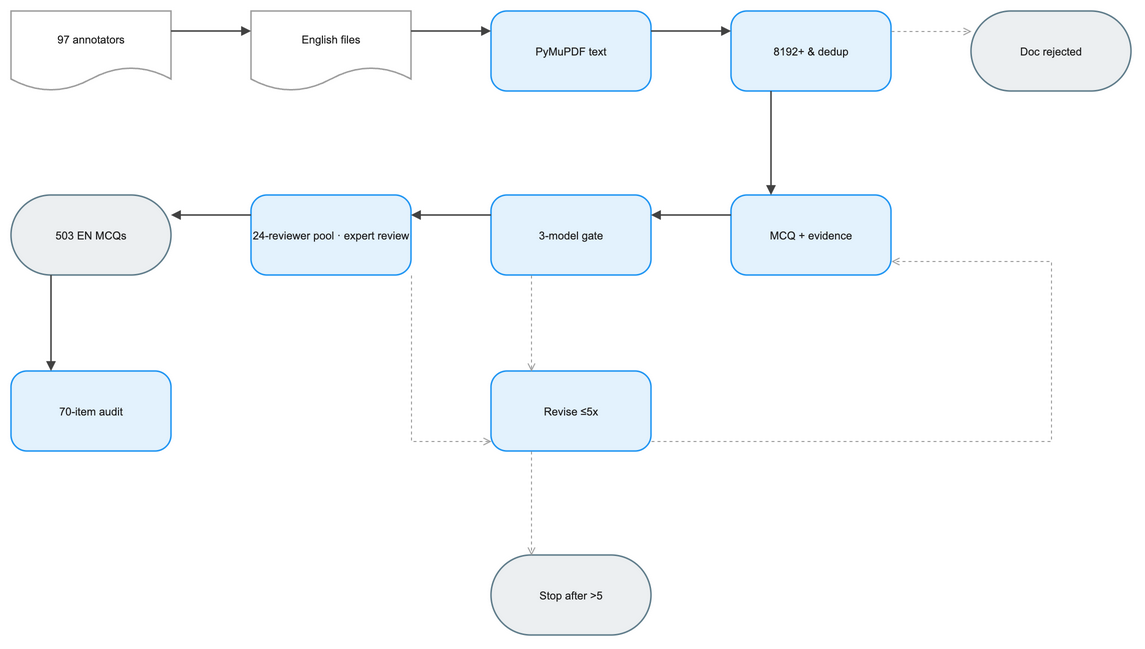

The diagram above was exported from draw.io. Its source (the exported page's mxGraphModel, read from the mxfile embedded in the PNG):
<mxGraphModel dx="1120" dy="720" grid="1" gridSize="8" guides="1" tooltips="1" connect="1" arrows="1" fold="1" page="1" pageScale="1" pageWidth="1200" pageHeight="744" math="0" background="#FFFFFF">
  <root>
    <mxCell id="0" />
    <mxCell id="1" parent="0" />
    <mxCell id="2" value="97 annotators" style="convertToSvg=1;shape=document;boundedLbl=1;html=0;whiteSpace=wrap;fillColor=#FFFFFF;strokeColor=#9E9E9E;strokeWidth=1.5;fontColor=#212121;fontSize=11;fontFamily=Arial, Helvetica, sans-serif;verticalAlign=middle;align=center" vertex="1" parent="1">
      <mxGeometry x="0" y="40" width="160" height="80" as="geometry" />
    </mxCell>
    <mxCell id="3" value="English files" style="convertToSvg=1;shape=document;boundedLbl=1;html=0;whiteSpace=wrap;fillColor=#FFFFFF;strokeColor=#9E9E9E;strokeWidth=1.5;fontColor=#212121;fontSize=11;fontFamily=Arial, Helvetica, sans-serif;verticalAlign=middle;align=center" vertex="1" parent="1">
      <mxGeometry x="240" y="40" width="160" height="80" as="geometry" />
    </mxCell>
    <mxCell id="4" value="PyMuPDF text" style="convertToSvg=1;rounded=1;arcSize=20;html=0;whiteSpace=wrap;fillColor=#E3F2FD;strokeColor=#2196F3;strokeWidth=1.5;fontColor=#212121;fontSize=11;fontFamily=Arial, Helvetica, sans-serif;verticalAlign=middle;align=center" vertex="1" parent="1">
      <mxGeometry x="480" y="40" width="160" height="80" as="geometry" />
    </mxCell>
    <mxCell id="5" value="8192+ &amp; dedup" style="convertToSvg=1;rounded=1;arcSize=20;html=0;whiteSpace=wrap;fillColor=#E3F2FD;strokeColor=#2196F3;strokeWidth=1.5;fontColor=#212121;fontSize=11;fontFamily=Arial, Helvetica, sans-serif;verticalAlign=middle;align=center" vertex="1" parent="1">
      <mxGeometry x="720" y="40" width="160" height="80" as="geometry" />
    </mxCell>
    <mxCell id="6" value="Doc rejected" style="convertToSvg=1;rounded=1;arcSize=50;html=0;whiteSpace=wrap;fillColor=#ECEFF1;strokeColor=#607D8B;strokeWidth=1.5;fontColor=#212121;fontSize=11;fontFamily=Arial, Helvetica, sans-serif;verticalAlign=middle;align=center" vertex="1" parent="1">
      <mxGeometry x="960" y="40" width="160" height="80" as="geometry" />
    </mxCell>
    <mxCell id="7" value="MCQ + evidence" style="convertToSvg=1;rounded=1;arcSize=20;html=0;whiteSpace=wrap;fillColor=#E3F2FD;strokeColor=#2196F3;strokeWidth=1.5;fontColor=#212121;fontSize=11;fontFamily=Arial, Helvetica, sans-serif;verticalAlign=middle;align=center" vertex="1" parent="1">
      <mxGeometry x="720" y="224" width="160" height="80" as="geometry" />
    </mxCell>
    <mxCell id="8" value="3-model gate" style="convertToSvg=1;rounded=1;arcSize=20;html=0;whiteSpace=wrap;fillColor=#E3F2FD;strokeColor=#2196F3;strokeWidth=1.5;fontColor=#212121;fontSize=11;fontFamily=Arial, Helvetica, sans-serif;verticalAlign=middle;align=center" vertex="1" parent="1">
      <mxGeometry x="480" y="224" width="160" height="80" as="geometry" />
    </mxCell>
    <mxCell id="9" value="24-reviewer pool · expert review" style="convertToSvg=1;rounded=1;arcSize=20;html=0;whiteSpace=wrap;fillColor=#E3F2FD;strokeColor=#2196F3;strokeWidth=1.5;fontColor=#212121;fontSize=11;fontFamily=Arial, Helvetica, sans-serif;verticalAlign=middle;align=center" vertex="1" parent="1">
      <mxGeometry x="240" y="224" width="160" height="80" as="geometry" />
    </mxCell>
    <mxCell id="10" value="70-item audit" style="convertToSvg=1;rounded=1;arcSize=20;html=0;whiteSpace=wrap;fillColor=#E3F2FD;strokeColor=#2196F3;strokeWidth=1.5;fontColor=#212121;fontSize=11;fontFamily=Arial, Helvetica, sans-serif;verticalAlign=middle;align=center" vertex="1" parent="1">
      <mxGeometry x="0" y="400" width="160" height="80" as="geometry" />
    </mxCell>
    <mxCell id="11" value="503 EN MCQs" style="convertToSvg=1;rounded=1;arcSize=50;html=0;whiteSpace=wrap;fillColor=#ECEFF1;strokeColor=#607D8B;strokeWidth=1.5;fontColor=#212121;fontSize=11;fontFamily=Arial, Helvetica, sans-serif;verticalAlign=middle;align=center" vertex="1" parent="1">
      <mxGeometry x="0" y="224" width="160" height="80" as="geometry" />
    </mxCell>
    <mxCell id="12" value="Revise ≤5x" style="convertToSvg=1;rounded=1;arcSize=20;html=0;whiteSpace=wrap;fillColor=#E3F2FD;strokeColor=#2196F3;strokeWidth=1.5;fontColor=#212121;fontSize=11;fontFamily=Arial, Helvetica, sans-serif;verticalAlign=middle;align=center" vertex="1" parent="1">
      <mxGeometry x="480" y="400" width="160" height="80" as="geometry" />
    </mxCell>
    <mxCell id="13" value="Stop after &gt;5" style="convertToSvg=1;rounded=1;arcSize=50;html=0;whiteSpace=wrap;fillColor=#ECEFF1;strokeColor=#607D8B;strokeWidth=1.5;fontColor=#212121;fontSize=11;fontFamily=Arial, Helvetica, sans-serif;verticalAlign=middle;align=center" vertex="1" parent="1">
      <mxGeometry x="480" y="584" width="160" height="80" as="geometry" />
    </mxCell>
    <mxCell id="14" value="" style="convertToSvg=1;edgeStyle=orthogonalEdgeStyle;rounded=0;orthogonalLoop=1;jettySize=auto;html=0;strokeColor=#424242;strokeWidth=1.5;endArrow=block;endFill=1;exitX=1;exitY=0.25;exitDx=0;exitDy=0;entryX=0;entryY=0.25;entryDx=0;entryDy=0;jumpStyle=arc;jumpSize=8" edge="1" parent="1" source="2" target="3">
      <mxGeometry relative="1" as="geometry" />
    </mxCell>
    <mxCell id="15" value="" style="convertToSvg=1;edgeStyle=orthogonalEdgeStyle;rounded=0;orthogonalLoop=1;jettySize=auto;html=0;strokeColor=#424242;strokeWidth=1.5;endArrow=block;endFill=1;exitX=1;exitY=0.25;exitDx=0;exitDy=0;entryX=0;entryY=0.25;entryDx=0;entryDy=0;jumpStyle=arc;jumpSize=8" edge="1" parent="1" source="3" target="4">
      <mxGeometry relative="1" as="geometry" />
    </mxCell>
    <mxCell id="16" value="" style="convertToSvg=1;edgeStyle=orthogonalEdgeStyle;rounded=0;orthogonalLoop=1;jettySize=auto;html=0;strokeColor=#424242;strokeWidth=1.5;endArrow=block;endFill=1;exitX=1;exitY=0.25;exitDx=0;exitDy=0;entryX=0;entryY=0.25;entryDx=0;entryDy=0;jumpStyle=arc;jumpSize=8" edge="1" parent="1" source="4" target="5">
      <mxGeometry relative="1" as="geometry" />
    </mxCell>
    <mxCell id="17" value="" style="convertToSvg=1;edgeStyle=orthogonalEdgeStyle;rounded=0;orthogonalLoop=1;jettySize=auto;html=0;strokeColor=#424242;strokeWidth=1.5;endArrow=block;endFill=1;exitX=0.25;exitY=1;exitDx=0;exitDy=0;entryX=0.25;entryY=0;entryDx=0;entryDy=0;jumpStyle=arc;jumpSize=8" edge="1" parent="1" source="5" target="7">
      <mxGeometry relative="1" as="geometry" />
    </mxCell>
    <mxCell id="18" value="" style="convertToSvg=1;edgeStyle=orthogonalEdgeStyle;rounded=0;orthogonalLoop=1;jettySize=auto;html=0;strokeColor=#9E9E9E;strokeWidth=1;endArrow=open;endFill=0;exitX=1;exitY=0.25;exitDx=0;exitDy=0;entryX=0;entryY=0.25;entryDx=0;entryDy=0;dashed=1;dashPattern=3 3;jumpStyle=arc;jumpSize=8" edge="1" parent="1" source="5" target="6">
      <mxGeometry relative="1" as="geometry" />
    </mxCell>
    <mxCell id="19" value="" style="convertToSvg=1;edgeStyle=orthogonalEdgeStyle;rounded=0;orthogonalLoop=1;jettySize=auto;html=0;strokeColor=#424242;strokeWidth=1.5;endArrow=block;endFill=1;exitX=0;exitY=0.25;exitDx=0;exitDy=0;entryX=1;entryY=0.25;entryDx=0;entryDy=0;jumpStyle=arc;jumpSize=8" edge="1" parent="1" source="7" target="8">
      <mxGeometry relative="1" as="geometry" />
    </mxCell>
    <mxCell id="20" value="" style="convertToSvg=1;edgeStyle=orthogonalEdgeStyle;rounded=0;orthogonalLoop=1;jettySize=auto;html=0;strokeColor=#424242;strokeWidth=1.5;endArrow=block;endFill=1;exitX=0;exitY=0.25;exitDx=0;exitDy=0;entryX=1;entryY=0.25;entryDx=0;entryDy=0;jumpStyle=arc;jumpSize=8" edge="1" parent="1" source="8" target="9">
      <mxGeometry relative="1" as="geometry" />
    </mxCell>
    <mxCell id="21" value="" style="convertToSvg=1;edgeStyle=orthogonalEdgeStyle;rounded=0;orthogonalLoop=1;jettySize=auto;html=0;strokeColor=#424242;strokeWidth=1.5;endArrow=block;endFill=1;exitX=0;exitY=0.25;exitDx=0;exitDy=0;entryX=1;entryY=0.25;entryDx=0;entryDy=0;jumpStyle=arc;jumpSize=8" edge="1" parent="1" source="9" target="11">
      <mxGeometry relative="1" as="geometry" />
    </mxCell>
    <mxCell id="22" value="" style="convertToSvg=1;edgeStyle=orthogonalEdgeStyle;rounded=0;orthogonalLoop=1;jettySize=auto;html=0;strokeColor=#424242;strokeWidth=1.5;endArrow=block;endFill=1;exitX=0.25;exitY=1;exitDx=0;exitDy=0;entryX=0.25;entryY=0;entryDx=0;entryDy=0;jumpStyle=arc;jumpSize=8" edge="1" parent="1" source="11" target="10">
      <mxGeometry relative="1" as="geometry" />
    </mxCell>
    <mxCell id="23" value="" style="convertToSvg=1;edgeStyle=orthogonalEdgeStyle;rounded=0;orthogonalLoop=1;jettySize=auto;html=0;strokeColor=#9E9E9E;strokeWidth=1;endArrow=open;endFill=0;exitX=0.25;exitY=1;exitDx=0;exitDy=0;entryX=0.25;entryY=0;entryDx=0;entryDy=0;dashed=1;dashPattern=3 3;jumpStyle=arc;jumpSize=8" edge="1" parent="1" source="8" target="12">
      <mxGeometry relative="1" as="geometry" />
    </mxCell>
    <mxCell id="24" value="" style="convertToSvg=1;edgeStyle=orthogonalEdgeStyle;rounded=0;orthogonalLoop=1;jettySize=auto;html=0;strokeColor=#9E9E9E;strokeWidth=1;endArrow=open;endFill=0;dashed=1;dashPattern=3 3;jumpStyle=arc;jumpSize=8" edge="1" parent="1" source="9" target="12">
      <mxGeometry relative="1" as="geometry">
        <Array as="points">
          <mxPoint x="400" y="470" />
        </Array>
      </mxGeometry>
    </mxCell>
    <mxCell id="25" value="" style="convertToSvg=1;edgeStyle=orthogonalEdgeStyle;rounded=0;orthogonalLoop=1;jettySize=auto;html=0;strokeColor=#9E9E9E;strokeWidth=1;endArrow=open;endFill=0;dashed=1;dashPattern=3 3;jumpStyle=arc;jumpSize=8" edge="1" parent="1" source="12" target="7">
      <mxGeometry relative="1" as="geometry">
        <Array as="points">
          <mxPoint x="1040" y="470" />
          <mxPoint x="1040" y="290" />
        </Array>
      </mxGeometry>
    </mxCell>
    <mxCell id="26" value="" style="convertToSvg=1;edgeStyle=orthogonalEdgeStyle;rounded=0;orthogonalLoop=1;jettySize=auto;html=0;strokeColor=#9E9E9E;strokeWidth=1;endArrow=open;endFill=0;exitX=0.25;exitY=1;exitDx=0;exitDy=0;entryX=0.25;entryY=0;entryDx=0;entryDy=0;dashed=1;dashPattern=3 3;jumpStyle=arc;jumpSize=8" edge="1" parent="1" source="12" target="13">
      <mxGeometry relative="1" as="geometry" />
    </mxCell>
  </root>
</mxGraphModel>